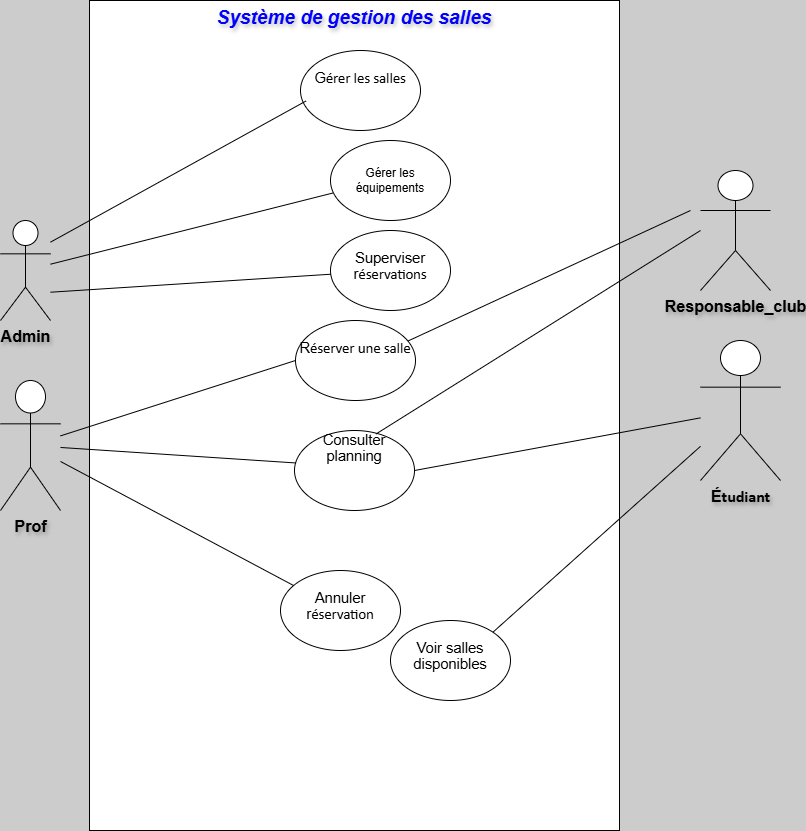

The diagram above was exported from draw.io. Its source (the exported page's mxGraphModel, read from the mxfile embedded in the PNG):
<mxGraphModel dx="1278" dy="2012" grid="1" gridSize="10" guides="1" tooltips="1" connect="1" arrows="1" fold="1" page="1" pageScale="1" pageWidth="827" pageHeight="1169" background="#CCCCCC" math="0" shadow="0">
  <root>
    <mxCell id="0" />
    <mxCell id="1" parent="0" />
    <mxCell id="Mj_DF1kuLfjSM1OeCjGK-3" parent="1" style="rounded=0;whiteSpace=wrap;html=1;align=center;verticalAlign=top;labelBackgroundColor=none;labelBorderColor=none;textShadow=1;fontSize=19;fontStyle=3;fontColor=#0000FF;" value="Système de gestion des salles" vertex="1">
      <mxGeometry height="830" width="530" x="89" y="-300" as="geometry" />
    </mxCell>
    <mxCell id="Mj_DF1kuLfjSM1OeCjGK-4" parent="1" style="shape=umlActor;verticalLabelPosition=bottom;verticalAlign=top;html=1;outlineConnect=0;labelBackgroundColor=none;labelBorderColor=none;textShadow=1;fontSize=16;fontStyle=1" value="Admin&lt;div&gt;&lt;br&gt;&lt;/div&gt;" vertex="1">
      <mxGeometry height="100" width="50" y="-80" as="geometry" />
    </mxCell>
    <mxCell id="Mj_DF1kuLfjSM1OeCjGK-6" parent="1" style="ellipse;whiteSpace=wrap;html=1;" value="Gérer les équipements" vertex="1">
      <mxGeometry height="80" width="120" x="330" y="-160" as="geometry" />
    </mxCell>
    <mxCell id="Mj_DF1kuLfjSM1OeCjGK-7" parent="1" style="ellipse;whiteSpace=wrap;html=1;verticalAlign=top;" value="&#10;&lt;span style=&quot;font-size:11.0pt;line-height:107%;&#10;font-family:&amp;quot;Calibri&amp;quot;,sans-serif;mso-ascii-theme-font:minor-latin;mso-fareast-font-family:&#10;Calibri;mso-fareast-theme-font:minor-latin;mso-hansi-theme-font:minor-latin;&#10;mso-bidi-font-family:Arial;mso-bidi-theme-font:minor-bidi;mso-ansi-language:&#10;FR;mso-fareast-language:EN-US;mso-bidi-language:AR-MA&quot;&gt;Superviser r&lt;/span&gt;&lt;span style=&quot;font-size:11.0pt;line-height:107%;font-family:&amp;quot;Calibri&amp;quot;,sans-serif;&#10;mso-fareast-font-family:Calibri;mso-fareast-theme-font:minor-latin;mso-ansi-language:&#10;FR;mso-fareast-language:EN-US;mso-bidi-language:AR-MA&quot;&gt;é&lt;/span&gt;&lt;span style=&quot;font-size:11.0pt;line-height:107%;font-family:&amp;quot;Calibri&amp;quot;,sans-serif;&#10;mso-ascii-theme-font:minor-latin;mso-fareast-font-family:Calibri;mso-fareast-theme-font:&#10;minor-latin;mso-hansi-theme-font:minor-latin;mso-bidi-font-family:Arial;&#10;mso-bidi-theme-font:minor-bidi;mso-ansi-language:FR;mso-fareast-language:EN-US;&#10;mso-bidi-language:AR-MA&quot;&gt;servations&lt;/span&gt;&#10;&#10;&#10;&#10;" vertex="1">
      <mxGeometry height="80" width="120" x="330" y="-70" as="geometry" />
    </mxCell>
    <mxCell id="Mj_DF1kuLfjSM1OeCjGK-8" parent="1" style="ellipse;whiteSpace=wrap;html=1;verticalAlign=top;" value="&#10;&lt;span style=&quot;font-size:11.0pt;line-height:107%;&#10;font-family:&amp;quot;Calibri&amp;quot;,sans-serif;mso-ascii-theme-font:minor-latin;mso-fareast-font-family:&#10;Calibri;mso-fareast-theme-font:minor-latin;mso-hansi-theme-font:minor-latin;&#10;mso-bidi-font-family:Arial;mso-bidi-theme-font:minor-bidi;mso-ansi-language:&#10;FR;mso-fareast-language:EN-US;mso-bidi-language:AR-MA&quot;&gt;G&lt;/span&gt;&lt;span style=&quot;font-size:11.0pt;line-height:107%;font-family:&amp;quot;Calibri&amp;quot;,sans-serif;&#10;mso-fareast-font-family:Calibri;mso-fareast-theme-font:minor-latin;mso-ansi-language:&#10;FR;mso-fareast-language:EN-US;mso-bidi-language:AR-MA&quot;&gt;é&lt;/span&gt;&lt;span style=&quot;font-size:11.0pt;line-height:107%;font-family:&amp;quot;Calibri&amp;quot;,sans-serif;&#10;mso-ascii-theme-font:minor-latin;mso-fareast-font-family:Calibri;mso-fareast-theme-font:&#10;minor-latin;mso-hansi-theme-font:minor-latin;mso-bidi-font-family:Arial;&#10;mso-bidi-theme-font:minor-bidi;mso-ansi-language:FR;mso-fareast-language:EN-US;&#10;mso-bidi-language:AR-MA&quot;&gt;rer les salles&lt;/span&gt;&#10;&#10;&#10;&#10;" vertex="1">
      <mxGeometry height="80" width="120" x="300" y="-250" as="geometry" />
    </mxCell>
    <mxCell id="Mj_DF1kuLfjSM1OeCjGK-20" parent="1" style="shape=umlActor;verticalLabelPosition=bottom;verticalAlign=top;html=1;outlineConnect=0;fontSize=16;textShadow=1;fontStyle=1" value="&lt;div&gt;Prof&lt;/div&gt;&lt;div&gt;&lt;br&gt;&lt;/div&gt;" vertex="1">
      <mxGeometry height="130" width="60" y="80" as="geometry" />
    </mxCell>
    <mxCell id="Mj_DF1kuLfjSM1OeCjGK-24" parent="1" style="ellipse;whiteSpace=wrap;html=1;verticalAlign=top;" value="&#10;&lt;span style=&quot;font-size:11.0pt;line-height:107%;&#10;font-family:&amp;quot;Calibri&amp;quot;,sans-serif;mso-ascii-theme-font:minor-latin;mso-fareast-font-family:&#10;Calibri;mso-fareast-theme-font:minor-latin;mso-hansi-theme-font:minor-latin;&#10;mso-bidi-font-family:Arial;mso-bidi-theme-font:minor-bidi;mso-ansi-language:&#10;FR;mso-fareast-language:EN-US;mso-bidi-language:AR-MA&quot;&gt;R&lt;/span&gt;&lt;span style=&quot;font-size:11.0pt;line-height:107%;font-family:&amp;quot;Calibri&amp;quot;,sans-serif;&#10;mso-fareast-font-family:Calibri;mso-fareast-theme-font:minor-latin;mso-ansi-language:&#10;FR;mso-fareast-language:EN-US;mso-bidi-language:AR-MA&quot;&gt;é&lt;/span&gt;&lt;span style=&quot;font-size:11.0pt;line-height:107%;font-family:&amp;quot;Calibri&amp;quot;,sans-serif;&#10;mso-ascii-theme-font:minor-latin;mso-fareast-font-family:Calibri;mso-fareast-theme-font:&#10;minor-latin;mso-hansi-theme-font:minor-latin;mso-bidi-font-family:Arial;&#10;mso-bidi-theme-font:minor-bidi;mso-ansi-language:FR;mso-fareast-language:EN-US;&#10;mso-bidi-language:AR-MA&quot;&gt;server une salle&lt;/span&gt;&#10;&#10;&#10;&#10;" vertex="1">
      <mxGeometry height="80" width="120" x="295" y="20" as="geometry" />
    </mxCell>
    <mxCell id="Mj_DF1kuLfjSM1OeCjGK-31" parent="1" style="ellipse;whiteSpace=wrap;html=1;" value="&#10;&lt;span style=&quot;font-size:11.0pt;line-height:107%;&#10;font-family:&amp;quot;Calibri&amp;quot;,sans-serif;mso-ascii-theme-font:minor-latin;mso-fareast-font-family:&#10;Calibri;mso-fareast-theme-font:minor-latin;mso-hansi-theme-font:minor-latin;&#10;mso-bidi-font-family:Arial;mso-bidi-theme-font:minor-bidi;mso-ansi-language:&#10;FR;mso-fareast-language:EN-US;mso-bidi-language:AR-MA&quot;&gt;Consulter planning&lt;/span&gt;&#10;&#10;&#10;&#10;" vertex="1">
      <mxGeometry height="80" width="120" x="294" y="130" as="geometry" />
    </mxCell>
    <mxCell id="Mj_DF1kuLfjSM1OeCjGK-33" parent="1" style="ellipse;whiteSpace=wrap;html=1;verticalAlign=top;" value="&#10;&lt;span style=&quot;font-size:11.0pt;line-height:107%;&#10;font-family:&amp;quot;Calibri&amp;quot;,sans-serif;mso-ascii-theme-font:minor-latin;mso-fareast-font-family:&#10;Calibri;mso-fareast-theme-font:minor-latin;mso-hansi-theme-font:minor-latin;&#10;mso-bidi-font-family:Arial;mso-bidi-theme-font:minor-bidi;mso-ansi-language:&#10;FR;mso-fareast-language:EN-US;mso-bidi-language:AR-MA&quot;&gt;Annuler r&lt;/span&gt;&lt;span style=&quot;font-size:11.0pt;line-height:107%;font-family:&amp;quot;Calibri&amp;quot;,sans-serif;&#10;mso-fareast-font-family:Calibri;mso-fareast-theme-font:minor-latin;mso-ansi-language:&#10;FR;mso-fareast-language:EN-US;mso-bidi-language:AR-MA&quot;&gt;é&lt;/span&gt;&lt;span style=&quot;font-size:11.0pt;line-height:107%;font-family:&amp;quot;Calibri&amp;quot;,sans-serif;&#10;mso-ascii-theme-font:minor-latin;mso-fareast-font-family:Calibri;mso-fareast-theme-font:&#10;minor-latin;mso-hansi-theme-font:minor-latin;mso-bidi-font-family:Arial;&#10;mso-bidi-theme-font:minor-bidi;mso-ansi-language:FR;mso-fareast-language:EN-US;&#10;mso-bidi-language:AR-MA&quot;&gt;servation&lt;br style=&quot;mso-special-character:line-break&quot;&gt;&#10;&lt;br style=&quot;mso-special-character:line-break&quot;&gt;&#10;&lt;/span&gt;&#10;&#10;&#10;&#10;" vertex="1">
      <mxGeometry height="80" width="120" x="280" y="270" as="geometry" />
    </mxCell>
    <mxCell id="Mj_DF1kuLfjSM1OeCjGK-36" parent="1" style="shape=umlActor;verticalLabelPosition=bottom;verticalAlign=top;html=1;outlineConnect=0;fontStyle=1;fontSize=16;textShadow=1;" value="Responsable_club&lt;div&gt;&lt;br&gt;&lt;/div&gt;" vertex="1">
      <mxGeometry height="120" width="70" x="700" y="-130" as="geometry" />
    </mxCell>
    <mxCell id="Mj_DF1kuLfjSM1OeCjGK-39" parent="1" style="shape=umlActor;verticalLabelPosition=bottom;verticalAlign=top;html=1;outlineConnect=0;fontSize=16;fontStyle=1;textShadow=1;" value="&lt;span style=&quot;line-height: 107%;&quot;&gt;É&lt;/span&gt;&lt;span style=&quot;line-height: 107%; font-family: Calibri, sans-serif;&quot;&gt;tudiant&lt;/span&gt;&lt;div&gt;&lt;span style=&quot;line-height: 107%; font-family: Calibri, sans-serif;&quot;&gt;&lt;br&gt;&lt;/span&gt;&lt;/div&gt;" vertex="1">
      <mxGeometry height="140" width="80" x="700" y="40" as="geometry" />
    </mxCell>
    <mxCell id="Mj_DF1kuLfjSM1OeCjGK-43" parent="1" style="ellipse;whiteSpace=wrap;html=1;verticalAlign=top;" value="&#10;&lt;span style=&quot;font-size:11.0pt;line-height:107%;&#10;font-family:&amp;quot;Calibri&amp;quot;,sans-serif;mso-ascii-theme-font:minor-latin;mso-fareast-font-family:&#10;Calibri;mso-fareast-theme-font:minor-latin;mso-hansi-theme-font:minor-latin;&#10;mso-bidi-font-family:Arial;mso-bidi-theme-font:minor-bidi;mso-ansi-language:&#10;FR;mso-fareast-language:EN-US;mso-bidi-language:AR-MA&quot;&gt;Voir salles disponibles&lt;/span&gt;&#10;&#10;&#10;&#10;" vertex="1">
      <mxGeometry height="80" width="120" x="390" y="320" as="geometry" />
    </mxCell>
    <mxCell id="txhw5WOmrOXrEN-mOEaU-1" edge="1" parent="1" style="endArrow=none;html=1;rounded=0;exitX=1;exitY=0.3333333333333333;exitDx=0;exitDy=0;exitPerimeter=0;entryX=0.046;entryY=0.631;entryDx=0;entryDy=0;entryPerimeter=0;" target="Mj_DF1kuLfjSM1OeCjGK-8" value="">
      <mxGeometry relative="1" as="geometry">
        <mxPoint x="50" y="-58.33666666666652" as="sourcePoint" />
        <mxPoint x="270" y="-181.67" as="targetPoint" />
      </mxGeometry>
    </mxCell>
    <mxCell id="txhw5WOmrOXrEN-mOEaU-2" edge="1" parent="1" source="Mj_DF1kuLfjSM1OeCjGK-4" style="endArrow=none;html=1;rounded=0;entryX=0.021;entryY=0.656;entryDx=0;entryDy=0;entryPerimeter=0;" target="Mj_DF1kuLfjSM1OeCjGK-6" value="">
      <mxGeometry relative="1" as="geometry">
        <mxPoint x="120" y="-60" as="sourcePoint" />
        <mxPoint x="290" y="-60" as="targetPoint" />
      </mxGeometry>
    </mxCell>
    <mxCell id="txhw5WOmrOXrEN-mOEaU-3" edge="1" parent="1" style="endArrow=none;html=1;rounded=0;" target="Mj_DF1kuLfjSM1OeCjGK-7" value="">
      <mxGeometry relative="1" as="geometry">
        <Array as="points" />
        <mxPoint x="50" y="-8.275862068965353" as="sourcePoint" />
        <mxPoint x="280" y="10" as="targetPoint" />
      </mxGeometry>
    </mxCell>
    <mxCell id="txhw5WOmrOXrEN-mOEaU-5" edge="1" parent="1" source="Mj_DF1kuLfjSM1OeCjGK-31" style="endArrow=none;html=1;rounded=0;exitX=0.679;exitY=0.044;exitDx=0;exitDy=0;exitPerimeter=0;" value="">
      <mxGeometry relative="1" as="geometry">
        <mxPoint x="450" y="30" as="sourcePoint" />
        <mxPoint x="700" y="-70" as="targetPoint" />
      </mxGeometry>
    </mxCell>
    <mxCell id="txhw5WOmrOXrEN-mOEaU-6" edge="1" parent="1" source="Mj_DF1kuLfjSM1OeCjGK-24" style="endArrow=none;html=1;rounded=0;exitX=0.938;exitY=0.256;exitDx=0;exitDy=0;exitPerimeter=0;" value="">
      <mxGeometry relative="1" as="geometry">
        <mxPoint x="450" y="-1" as="sourcePoint" />
        <mxPoint x="690" y="-90" as="targetPoint" />
      </mxGeometry>
    </mxCell>
    <mxCell id="txhw5WOmrOXrEN-mOEaU-7" edge="1" parent="1" source="Mj_DF1kuLfjSM1OeCjGK-31" style="endArrow=none;html=1;rounded=0;exitX=1;exitY=0.5;exitDx=0;exitDy=0;" target="Mj_DF1kuLfjSM1OeCjGK-39" value="">
      <mxGeometry relative="1" as="geometry">
        <mxPoint x="450" y="160" as="sourcePoint" />
        <mxPoint x="610" y="160" as="targetPoint" />
      </mxGeometry>
    </mxCell>
    <mxCell id="txhw5WOmrOXrEN-mOEaU-9" edge="1" parent="1" source="Mj_DF1kuLfjSM1OeCjGK-43" style="endArrow=none;html=1;rounded=0;exitX=1;exitY=0;exitDx=0;exitDy=0;" target="Mj_DF1kuLfjSM1OeCjGK-39" value="">
      <mxGeometry relative="1" as="geometry">
        <mxPoint x="450" y="230" as="sourcePoint" />
        <mxPoint x="610" y="230" as="targetPoint" />
      </mxGeometry>
    </mxCell>
    <mxCell id="txhw5WOmrOXrEN-mOEaU-10" edge="1" parent="1" source="Mj_DF1kuLfjSM1OeCjGK-20" style="endArrow=none;html=1;rounded=0;" target="Mj_DF1kuLfjSM1OeCjGK-33" value="">
      <mxGeometry relative="1" as="geometry">
        <mxPoint x="100" y="200" as="sourcePoint" />
        <mxPoint x="260" y="200" as="targetPoint" />
      </mxGeometry>
    </mxCell>
    <mxCell id="txhw5WOmrOXrEN-mOEaU-11" edge="1" parent="1" source="Mj_DF1kuLfjSM1OeCjGK-20" style="endArrow=none;html=1;rounded=0;entryX=0.013;entryY=0.406;entryDx=0;entryDy=0;entryPerimeter=0;" target="Mj_DF1kuLfjSM1OeCjGK-31" value="">
      <mxGeometry relative="1" as="geometry">
        <mxPoint x="110" y="144.38" as="sourcePoint" />
        <mxPoint x="270" y="144.38" as="targetPoint" />
      </mxGeometry>
    </mxCell>
    <mxCell id="txhw5WOmrOXrEN-mOEaU-12" edge="1" parent="1" source="Mj_DF1kuLfjSM1OeCjGK-20" style="endArrow=none;html=1;rounded=0;entryX=0;entryY=0.5;entryDx=0;entryDy=0;" target="Mj_DF1kuLfjSM1OeCjGK-24" value="">
      <mxGeometry relative="1" as="geometry">
        <mxPoint x="130" y="38.75" as="sourcePoint" />
        <mxPoint x="290" y="38.75" as="targetPoint" />
      </mxGeometry>
    </mxCell>
  </root>
</mxGraphModel>